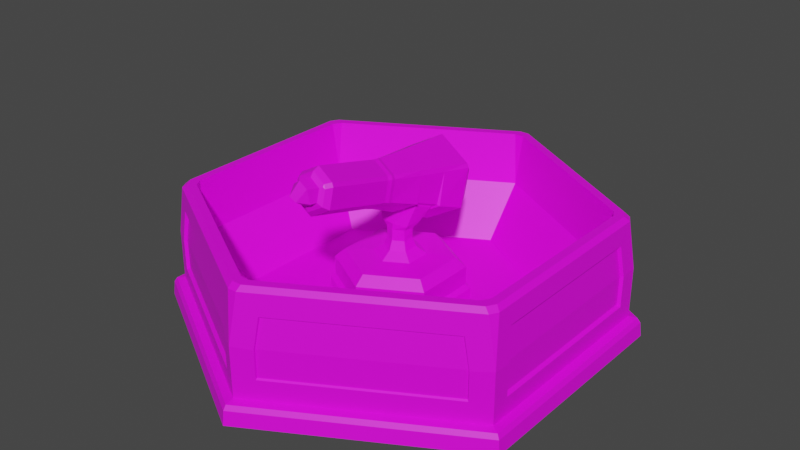 # Source: LightCannon.blend  (saved by Blender 2.81.16; exported with 4.5.12 LTS)
import bpy
from mathutils import Matrix  # noqa: F401  (used for matrix-valued properties, if any)

bpy.ops.wm.read_factory_settings(use_empty=True)
scene = bpy.context.scene
scene.name = 'Scene'

# ---- collections
col_collection = bpy.data.collections.new('Collection'); scene.collection.children.link(col_collection)

# ---- images (referenced by path relative to the original .blend; pixels are not part of the script)
import os
ASSET_DIR = os.environ.get("B2B_ASSET_DIR", "")  # directory of the original .blend (textures are referenced by path, not embedded)
HERE = os.path.dirname(os.path.abspath(__file__))  # packed textures are extracted next to this script under _unpacked/

def load_image(name, relpath, width, height, colorspace="sRGB"):
    """Load a texture the original file referenced (path relative to the .blend, or extracted next to this script)."""
    p = next((c for c in (os.path.join(HERE, relpath), os.path.join(ASSET_DIR, relpath)) if relpath and os.path.exists(c)), "")
    if p:
        img = bpy.data.images.load(p, check_existing=True)
        img.name = name
    else:  # same state as the original file: an image datablock whose file is absent (Cycles renders it pink)
        img = bpy.data.images.new(name, width, height)
        img.source = "FILE"
        img.filepath = "//" + (relpath or name)
    img.colorspace_settings.name = colorspace
    return img
img_colorpalette_png = load_image('ColorPalette.png', 'ColorPalette.png', 1024, 1024, 'sRGB')

# ---- materials (node trees are filled in below, after node groups)
mat_material_001 = bpy.data.materials.new('Material.001')
mat_material_001.use_transparent_shadow = False

# ---- material node trees
mat_material_001.use_nodes = True; mat_material_001.node_tree.nodes.clear()
_N = mat_material_001.node_tree.nodes; _L = mat_material_001.node_tree.links
n0 = _N.new('ShaderNodeOutputMaterial'); n0.name = 'Material Output'; n0.location = (300, 300)
n1 = _N.new('ShaderNodeBsdfPrincipled'); n1.name = 'Principled BSDF'; n1.location = (10, 300)
n1.distribution = 'GGX'
n1.subsurface_method = 'BURLEY'
n1.inputs[3].default_value = 1.45
n1.inputs[27].default_value = (0.0, 0.0, 0.0, 1.0)
n1.inputs[28].default_value = 1.0
n2 = _N.new('ShaderNodeTexImage'); n2.name = 'Image Texture'; n2.location = (-432, 238)
n2.image = img_colorpalette_png
_L.new(n1.outputs[0], n0.inputs[0])
_L.new(n2.outputs[0], n1.inputs[0])
n0.is_active_output = True

# ---- world
world_world = bpy.data.worlds.new('World'); scene.world = world_world
world_world.use_nodes = True; world_world.node_tree.nodes.clear()
_N = world_world.node_tree.nodes; _L = world_world.node_tree.links
n0 = _N.new('ShaderNodeOutputWorld'); n0.name = 'World Output'; n0.location = (300, 300)
n1 = _N.new('ShaderNodeBackground'); n1.name = 'Background'; n1.location = (10, 300)
n1.inputs[0].default_value = (0.05088, 0.05088, 0.05088, 1.0)
_L.new(n1.outputs[0], n0.inputs[0])
n0.is_active_output = True
world_world.color = (0.05088, 0.05088, 0.05088)
world_world.use_sun_shadow = False
world_world.sun_shadow_jitter_overblur = 0.0

# ---- meshes
me_cylinder = bpy.data.meshes.new('Cylinder')
me_cylinder.from_pydata([(-0.866, 0.5, -1.0), (-0.866, -0.5, -1.0), (-8.742e-08, -1.0, -1.0), (0.866, -0.5, -1.0), (0.866, 0.5, -1.0), (0.0, 1.0, -1.0), (0.2555, 0.1476, -0.8445), (-0.2556, -0.1475, -0.8445), (-0.2556, 0.1474, -0.8445), (0.0001626, 0.295, -0.8445), (-2.757e-05, -0.295, -0.8445), (0.2555, -0.1475, -0.8445), (-2.524e-05, -0.2742, -0.8255), (-0.2375, 0.137, -0.8255), (-0.2375, -0.1371, -0.8255), (0.0001515, 0.2742, -0.8255), (0.2375, -0.1371, -0.8255), (0.2375, 0.1372, -0.8255), (0.0441, -0.02546, -0.6275), (-2.382e-07, -0.05092, -0.6275), (3.257e-05, 0.0509, -0.6275), (-0.04409, 0.02542, -0.6275), (-0.04409, -0.02546, -0.6275), (0.04409, 0.02546, -0.6275), (-2.671e-09, 0.2807, -0.5779), (0.1029, 0.2961, -0.5205), (-7.104e-09, -0.1709, -0.4409), (0.0, 0.1769, -0.6143), (0.08936, -0.1593, -0.3904), (0.1566, 0.2003, -0.527), (-1.624e-08, -0.12, -0.2408), (-1.581e-08, 0.2705, -0.265), (-0.08927, -0.1603, -0.3901), (-0.1566, 0.2003, -0.527), (-1.306e-08, 0.3422, -0.3484), (-0.1029, 0.2961, -0.5205), (0.001533, -0.1896, -0.4342), (0.09031, -0.1764, -0.3847), (0.001533, -0.1366, -0.2361), (-0.08724, -0.1764, -0.3847), (-8.98e-09, -0.2093, -0.4265), (0.0862, -0.1946, -0.3791), (-1.757e-08, -0.1552, -0.235), (-0.08629, -0.1936, -0.3794), (-3.18e-08, -0.5081, -0.3444), (0.08441, -0.4955, -0.2974), (-4.032e-08, -0.4577, -0.1562), (-0.08441, -0.4955, -0.2974), (-3.431e-08, -0.5268, -0.3204), (0.0685, -0.5166, -0.2822), (-4.123e-08, -0.4859, -0.1676), (-0.0685, -0.5166, -0.2822), (-3.519e-08, -0.5302, -0.2951), (0.04806, -0.523, -0.2683), (0.04806, -0.5087, -0.2147), (-4.004e-08, -0.5015, -0.1879), (-0.04806, -0.5087, -0.2147), (-0.04806, -0.523, -0.2683), (0.004247, -0.5845, -0.2576), (0.04032, -0.5488, -0.2676), (0.03464, -0.5573, -0.2065), (-0.004151, -0.5546, -0.1836), (-0.04648, -0.5406, -0.2129), (-0.0238, -0.5891, -0.2399), (0.07983, -0.1324, -0.2852), (0.08938, -0.1353, -0.3013), (0.1472, 0.2485, -0.347), (0.1566, 0.2442, -0.3628), (-0.08933, -0.1358, -0.3012), (-0.07994, -0.1311, -0.2855), (-0.1472, 0.2485, -0.347), (-0.1566, 0.2442, -0.3628), (0.09343, 0.3282, -0.4005), (0.1029, 0.324, -0.4163), (-0.1029, 0.324, -0.4163), (-0.09343, 0.3282, -0.4005), (0.08177, -0.1486, -0.2809), (0.09031, -0.1524, -0.2952), (-0.08724, -0.1524, -0.2952), (-0.0787, -0.1486, -0.2809), (0.07688, -0.1663, -0.2779), (0.08619, -0.1719, -0.2934), (-0.08623, -0.1713, -0.2935), (-0.07677, -0.1675, -0.2777), (0.07497, -0.4689, -0.198), (0.08441, -0.4731, -0.2138), (-0.08441, -0.4731, -0.2138), (-0.07497, -0.4689, -0.198), (0.0685, -0.499, -0.2164), (0.05905, -0.4947, -0.2005), (0.05996, -0.5014, -0.2095), (-0.05905, -0.4947, -0.2005), (-0.0685, -0.499, -0.2164), (-0.05996, -0.5014, -0.2095), (-4.151e-09, -0.04296, -0.5032), (-2.076e-09, 0.06695, -0.5588), (0.1348, 0.08709, -0.4836), (0.113, -0.02608, -0.4402), (-1.568e-08, 0.1475, -0.2581), (-1.555e-08, 0.02456, -0.2512), (-0.1348, 0.08709, -0.4836), (-0.113, -0.02608, -0.4402), (0.1253, 0.1288, -0.328), (0.1035, 0.009089, -0.309), (0.1082, 0.006355, -0.3289), (0.1291, 0.121, -0.3472), (-0.1291, 0.121, -0.3472), (-0.1082, 0.006355, -0.3289), (-0.1035, 0.009089, -0.309), (-0.1253, 0.1288, -0.328), (-5.998e-09, -0.03597, -0.4966), (-4.096e-09, 0.06474, -0.5475), (0.1062, 0.06582, -0.4808), (0.09209, -0.007422, -0.4528), (-0.1062, 0.06582, -0.4808), (-0.09209, -0.007422, -0.4528), (0.1235, 0.08319, -0.4787), (0.1035, -0.0205, -0.4389), (-0.1235, 0.08319, -0.4787), (-0.1035, -0.0205, -0.4389), (-5.564e-09, -0.02084, -0.5034), (-4.22e-09, 0.04961, -0.5408), (-5.564e-09, -0.02455, -0.5105), (-4.22e-09, 0.04591, -0.548), (0.1062, 0.06212, -0.488), (0.09209, -0.01113, -0.4599), (-0.1062, 0.06212, -0.488), (-0.09209, -0.01113, -0.4599), (-5.591e-09, -0.04647, -0.5546), (-4.66e-09, 0.02236, -0.5546), (0.07352, 0.02548, -0.5546), (0.06375, -0.03533, -0.5546), (-0.07352, 0.02548, -0.5546), (-0.06375, -0.03533, -0.5546), (-5.421e-09, -0.04801, -0.5789), (-4.744e-09, 0.03278, -0.5789), (0.05347, 0.01654, -0.5789), (0.04636, -0.02769, -0.5789), (-0.05347, 0.01654, -0.5789), (-0.04636, -0.02769, -0.5789), (0.2555, 0.1476, -0.915), (0.2555, -0.1475, -0.915), (0.0001626, 0.295, -0.915), (-0.2556, -0.1475, -0.915), (-0.2556, 0.1474, -0.915), (-2.757e-05, -0.295, -0.915), (0.2375, 0.1372, -0.7459), (0.2, 0.1155, -0.7072), (-0.2375, -0.1371, -0.7459), (-0.2001, -0.1155, -0.7072), (-0.2001, 0.1154, -0.7072), (-0.2375, 0.137, -0.7459), (0.0001515, 0.2742, -0.7459), (0.0001285, 0.2309, -0.7072), (-2.524e-05, -0.2742, -0.7459), (-2.04e-05, -0.2309, -0.7072), (0.2, -0.1155, -0.7072), (0.2375, -0.1371, -0.7459), (-0.562, -0.3245, -0.9113), (-5.745e-08, -0.6489, -0.9113), (0.562, -0.3245, -0.9113), (0.562, 0.3245, -0.9113), (8.975e-10, 0.6489, -0.9113), (-0.562, 0.3245, -0.9113), (-0.8159, -0.3812, -0.8214), (0.07782, -0.8972, -0.8214), (0.7381, -0.516, -0.8214), (0.7381, 0.516, -0.8214), (0.07782, 0.8972, -0.8214), (-0.8159, 0.3812, -0.8214), (-0.8165, -0.3812, -0.6948), (0.07814, -0.8977, -0.6948), (0.8159, -0.4711, -0.6878), (0.7384, 0.5165, -0.6948), (-1.8e-09, 0.9421, -0.6878), (-0.8159, 0.4711, -0.6878), (-0.7197, -0.44, -0.454), (-0.7197, -0.4155, -0.6878), (-0.7409, -0.4032, -0.454), (-0.02125, -0.8433, -0.454), (0.02125, -0.8433, -0.454), (-7.078e-08, -0.831, -0.6878), (0.7197, -0.44, -0.454), (0.7409, -0.4032, -0.454), (0.7197, -0.4155, -0.6878), (0.7409, 0.4032, -0.454), (0.7197, 0.44, -0.454), (0.7197, 0.4155, -0.6878), (0.02125, 0.8433, -0.454), (-0.02125, 0.8433, -0.454), (3.936e-09, 0.831, -0.6878), (-0.7409, 0.4032, -0.454), (-0.7197, 0.4155, -0.6878), (-0.7197, 0.44, -0.454), (-0.7222, -0.5108, -0.5512), (-0.7558, -0.4609, -0.454), (-0.777, -0.4241, -0.454), (-0.8045, -0.3604, -0.5625), (0.09017, -0.8769, -0.5625), (0.02125, -0.885, -0.454), (-0.02125, -0.885, -0.454), (-0.08127, -0.8809, -0.5512), (0.7558, -0.4609, -0.454), (0.7143, -0.5165, -0.5625), (0.8035, -0.37, -0.5512), (0.777, -0.4241, -0.454), (0.777, 0.4241, -0.454), (0.8035, 0.37, -0.5512), (0.7143, 0.5165, -0.5625), (0.7558, 0.4609, -0.454), (-0.08127, 0.8809, -0.5512), (-0.02125, 0.885, -0.454), (0.02125, 0.885, -0.454), (0.09017, 0.8769, -0.5625), (-0.8045, 0.3604, -0.5625), (-0.777, 0.4241, -0.454), (-0.7558, 0.4609, -0.454), (-0.7222, 0.5108, -0.5512), (-0.06803, -0.9028, -0.8327), (0.8159, -0.3925, -0.8327), (0.8159, 0.3925, -0.8327), (-0.06803, 0.9028, -0.8327), (-0.7479, 0.5103, -0.8327), (-0.7479, -0.5103, -0.8327), (-0.8159, -0.4711, -0.6878), (-8.416e-08, -0.9421, -0.6878), (-0.8165, 0.3812, -0.6948), (0.7384, -0.5165, -0.6948), (0.8159, 0.4711, -0.6878), (0.07814, 0.8977, -0.6948), (0.01953, -0.9083, -0.473), (0.7768, -0.4711, -0.473), (0.7768, 0.4711, -0.473), (0.01953, 0.9083, -0.473), (-0.7964, 0.4372, -0.473), (-0.7964, -0.4372, -0.473), (0.07738, -0.8891, -0.6947), (0.7313, -0.5116, -0.6947), (0.7313, 0.5116, -0.6947), (0.07738, 0.8891, -0.6947), (-0.8087, 0.3775, -0.6947), (-0.8087, -0.3775, -0.6947), (0.07707, -0.8885, -0.816), (0.731, -0.511, -0.816), (0.731, 0.511, -0.816), (0.07707, 0.8885, -0.816), (-0.808, 0.3775, -0.816), (-0.808, -0.3775, -0.816), (0.0893, -0.8684, -0.568), (0.7074, -0.5116, -0.568), (0.7074, 0.5116, -0.568), (0.0893, 0.8684, -0.568), (-0.7967, 0.3569, -0.568), (-0.7967, -0.3569, -0.568), (-0.8159, -0.4711, -0.9113), (-8.416e-08, -0.9421, -0.9113), (0.8159, -0.4711, -0.9113), (0.8159, 0.4711, -0.9113), (-1.8e-09, 0.9421, -0.9113), (-0.8159, 0.4711, -0.9113), (-0.7482, -0.5108, -0.6939), (-0.0683, -0.9033, -0.6939), (-0.7482, 0.5108, -0.6939), (0.8165, -0.3925, -0.6939), (0.8165, 0.3925, -0.6939), (-0.0683, 0.9033, -0.6939), (-0.7768, -0.4711, -0.473), (-0.01953, -0.9083, -0.473), (0.7964, -0.4372, -0.473), (0.7964, 0.4372, -0.473), (-0.01953, 0.9083, -0.473), (-0.7768, 0.4711, -0.473), (-0.7358, -0.5024, -0.6938), (-0.06717, -0.8884, -0.6938), (0.8029, -0.386, -0.6938), (0.8029, 0.386, -0.6938), (-0.06717, 0.8884, -0.6938), (-0.7358, 0.5024, -0.6938), (-0.7355, -0.5019, -0.8217), (-0.0669, -0.8879, -0.8217), (0.8024, -0.386, -0.8217), (0.8024, 0.386, -0.8217), (-0.0669, 0.8879, -0.8217), (-0.7355, 0.5019, -0.8217), (-0.7102, -0.5024, -0.5623), (-0.07993, -0.8663, -0.5623), (0.7902, -0.3639, -0.5623), (0.7902, 0.3639, -0.5623), (-0.07993, 0.8663, -0.5623), (-0.7102, 0.5024, -0.5623), (-0.8483, 0.4898, -0.9183), (-0.8597, 0.4964, -0.9384), (-0.8483, -0.4898, -0.9183), (-0.8597, -0.4964, -0.9384), (-8.686e-08, -0.9927, -0.9384), (-8.611e-08, -0.9795, -0.9183), (0.8597, -0.4964, -0.9384), (0.8483, -0.4898, -0.9183), (0.8597, 0.4964, -0.9384), (0.8483, 0.4898, -0.9183), (-7.275e-11, 0.9927, -0.9384), (-4.826e-10, 0.9795, -0.9183), (4.069e-05, 0.06614, -0.6679), (6.497e-05, 0.1117, -0.699), (-1.945e-06, -0.06616, -0.6679), (-7.05e-06, -0.1117, -0.699), (-0.09679, 0.05581, -0.699), (-0.0573, 0.03304, -0.6679), (-0.0573, -0.03308, -0.6679), (-0.09679, -0.05587, -0.699), (0.09677, -0.05587, -0.699), (0.05729, -0.03308, -0.6679), (0.05729, 0.03308, -0.6679), (0.09677, 0.05589, -0.699)], [], [(295, 297, 256, 255), (297, 299, 257, 256), (299, 301, 258, 257), (9, 6, 140, 142), (10, 7, 143, 145), (11, 10, 145, 141), (310, 305, 155, 156), (6, 11, 141, 140), (7, 8, 144, 143), (145, 143, 144, 142, 140, 141), (14, 13, 8, 7), (17, 16, 11, 6), (16, 12, 10, 11), (12, 14, 7, 10), (15, 17, 6, 9), (8, 9, 142, 144), (19, 18, 23, 20, 21, 22), (305, 309, 149, 155), (311, 312, 23, 18), (313, 310, 156, 147), (309, 306, 150, 149), (303, 313, 147, 153), (30, 69, 79, 38), (95, 27, 29, 96), (29, 27, 24, 25), (102, 66, 31, 98), (27, 33, 35, 24), (64, 30, 38, 76), (31, 66, 72, 34), (106, 71, 33, 100), (25, 24, 35, 74, 75, 34, 72, 73), (37, 77, 81, 41), (68, 32, 39, 78), (33, 71, 74, 35), (100, 33, 27, 95), (70, 31, 34, 75), (39, 36, 40, 43), (26, 28, 37, 36), (96, 29, 67, 105), (67, 29, 25, 73), (98, 31, 70, 109), (32, 26, 36, 39), (45, 85, 88, 49), (78, 39, 43, 82), (76, 38, 42, 80), (41, 81, 85, 45), (38, 79, 83, 42), (36, 37, 41, 40), (47, 44, 48, 51), (42, 83, 87, 46), (40, 41, 45, 44), (43, 40, 44, 47), (82, 43, 47, 86), (80, 42, 46, 84), (86, 47, 51, 92), (84, 46, 50, 89), (49, 88, 90, 54, 53), (46, 87, 91, 50), (44, 45, 49, 48), (55, 56, 62, 61), (50, 91, 93, 56, 55), (48, 49, 53, 52), (51, 48, 52, 57), (93, 92, 51, 57, 56), (90, 89, 50, 55, 54), (62, 63, 61), (53, 54, 60, 59), (56, 57, 63, 62), (54, 55, 61, 60), (52, 53, 59, 58), (57, 52, 58, 63), (61, 63, 60), (59, 60, 58), (63, 58, 60), (88, 89, 90), (91, 92, 93), (72, 66, 67, 73), (103, 64, 65, 104), (107, 68, 69, 108), (70, 75, 74, 71), (79, 69, 68, 78), (64, 76, 77, 65), (78, 82, 83, 79), (76, 80, 81, 77), (87, 83, 82, 86), (85, 81, 80, 84), (86, 92, 91, 87), (84, 89, 88, 85), (28, 65, 77, 37), (71, 106, 109, 70), (106, 107, 108, 109), (66, 102, 105, 67), (102, 103, 104, 105), (30, 99, 108, 69), (99, 98, 109, 108), (28, 97, 104, 65), (97, 94, 110, 117), (32, 101, 94, 26), (68, 107, 101, 32), (96, 105, 116), (64, 103, 99, 30), (103, 102, 98, 99), (26, 94, 97, 28), (101, 107, 119), (117, 116, 105, 104), (120, 115, 127, 122), (107, 106, 118, 119), (113, 120, 122, 125), (106, 100, 118), (94, 101, 119, 110), (95, 96, 116, 111), (100, 95, 111, 118), (104, 97, 117), (113, 112, 116, 117), (114, 115, 119, 118), (115, 120, 110, 119), (121, 114, 118, 111), (120, 113, 117, 110), (112, 121, 111, 116), (124, 125, 131, 130), (122, 127, 133, 128), (112, 113, 125, 124), (121, 112, 124, 123), (114, 121, 123, 126), (115, 114, 126, 127), (131, 128, 134, 137), (133, 132, 138, 139), (123, 124, 130, 129), (126, 123, 129, 132), (127, 126, 132, 133), (125, 122, 128, 131), (139, 138, 135, 134), (134, 135, 136, 137), (128, 133, 139, 134), (130, 131, 137, 136), (129, 130, 136, 135), (132, 129, 135, 138), (138, 135, 20, 21), (21, 22, 139, 138), (22, 19, 134, 139), (19, 18, 137, 134), (18, 23, 136, 137), (135, 136, 23, 20), (307, 308, 22, 21), (304, 311, 18, 19), (312, 302, 20, 23), (308, 304, 19, 22), (13, 15, 9, 8), (151, 152, 15, 13), (152, 146, 17, 15), (157, 154, 12, 16), (154, 148, 14, 12), (302, 307, 21, 20), (148, 151, 13, 14), (147, 156, 157, 146), (153, 147, 146, 152), (149, 150, 151, 148), (155, 149, 148, 154), (152, 151, 150, 153), (156, 155, 154, 157), (146, 157, 16, 17), (292, 295, 255, 254), (3, 2, 1, 0, 5, 4), (0, 291, 300, 5), (301, 290, 259, 258), (1, 293, 291, 0), (159, 160, 161, 162, 163, 158), (4, 298, 296, 3), (2, 294, 293, 1), (5, 300, 298, 4), (3, 296, 294, 2), (220, 264, 275, 281), (161, 160, 184, 187), (160, 159, 181, 184), (209, 186, 185, 206), (158, 163, 192, 177), (226, 169, 246, 240), (204, 263, 274, 286), (170, 197, 253, 241), (263, 219, 280, 274), (171, 165, 242, 236), (159, 158, 177, 181), (178, 196, 195, 176), (162, 161, 187, 190), (197, 214, 252, 253), (199, 180, 179, 200), (163, 162, 190, 192), (211, 189, 188, 212), (179, 176, 195, 200), (182, 180, 199, 202), (261, 201, 285, 273), (164, 170, 241, 247), (193, 189, 211, 216), (193, 216, 215, 191), (176, 177, 178), (179, 180, 181), (182, 183, 184), (185, 186, 187), (188, 189, 190), (191, 192, 193), (266, 235, 224), (225, 230, 267), (185, 183, 205, 206), (188, 186, 209, 212), (178, 191, 215, 196), (174, 270, 233), (176, 179, 181, 177), (180, 182, 184, 181), (183, 185, 187, 184), (186, 188, 190, 187), (191, 178, 177, 192), (189, 193, 192, 190), (205, 183, 182, 202), (213, 208, 250, 251), (231, 172, 268), (269, 228, 232), (234, 271, 175), (222, 262, 277, 283), (195, 196, 235, 266), (199, 200, 267, 230), (205, 202, 231, 268), (209, 206, 269, 232), (211, 212, 233, 270), (215, 216, 271, 234), (200, 195, 266, 267), (202, 199, 230, 231), (206, 205, 268, 269), (212, 209, 232, 233), (196, 215, 234, 235), (216, 211, 270, 271), (194, 260, 272, 284), (166, 165, 255, 256), (168, 167, 257, 258), (164, 169, 259, 254), (170, 164, 254, 224), (165, 171, 225, 255), (169, 226, 175, 259), (227, 166, 256, 172), (167, 173, 228, 257), (229, 168, 258, 174), (198, 203, 231, 230), (208, 213, 233, 232), (214, 197, 235, 234), (197, 170, 224, 235), (226, 214, 234, 175), (171, 198, 230, 225), (203, 227, 172, 231), (173, 208, 232, 228), (213, 229, 174, 233), (246, 247, 241, 240), (244, 245, 239, 238), (242, 243, 237, 236), (236, 237, 249, 248), (238, 239, 251, 250), (240, 241, 253, 252), (214, 226, 240, 252), (166, 227, 237, 243), (198, 171, 236, 248), (173, 167, 244, 238), (165, 166, 243, 242), (227, 203, 249, 237), (168, 229, 239, 245), (167, 168, 245, 244), (208, 173, 238, 250), (203, 198, 248, 249), (169, 164, 247, 246), (229, 213, 251, 239), (218, 223, 254, 255), (220, 219, 256, 257), (222, 221, 258, 259), (223, 260, 224, 254), (261, 218, 255, 225), (262, 222, 259, 175), (219, 263, 172, 256), (264, 220, 257, 228), (221, 265, 174, 258), (194, 201, 267, 266), (204, 207, 269, 268), (210, 217, 271, 270), (260, 194, 266, 224), (201, 261, 225, 267), (263, 204, 268, 172), (207, 264, 228, 269), (265, 210, 270, 174), (217, 262, 175, 271), (276, 277, 289, 288), (280, 281, 275, 274), (282, 283, 277, 276), (274, 275, 287, 286), (278, 279, 273, 272), (272, 273, 285, 284), (223, 218, 279, 278), (264, 207, 287, 275), (265, 221, 282, 276), (219, 220, 281, 280), (210, 265, 276, 288), (201, 194, 284, 285), (221, 222, 283, 282), (262, 217, 289, 277), (207, 204, 286, 287), (260, 223, 278, 272), (217, 210, 288, 289), (218, 261, 273, 279), (293, 294, 295, 292), (294, 296, 297, 295), (296, 298, 299, 297), (298, 300, 301, 299), (291, 293, 292, 290), (300, 291, 290, 301), (290, 292, 254, 259), (311, 304, 305, 310), (303, 306, 307, 302), (304, 308, 309, 305), (308, 307, 306, 309), (302, 312, 313, 303), (312, 311, 310, 313), (306, 303, 153, 150)])
_uv = me_cylinder.uv_layers.new(name='UVMap')
_uv.uv.foreach_set('vector', [0.6437, 0.9535, 0.6437, 0.9535, 0.6437, 0.9535, 0.6437, 0.9535, 0.6437, 0.9535, 0.6437, 0.9535, 0.6437, 0.9535, 0.6437, 0.9535, 0.6437, 0.9535, 0.6437, 0.9535, 0.6437, 0.9535, 0.6437, 0.9535, 0.45, 0.9548, 0.45, 0.9548, 0.45, 0.9548, 0.45, 0.9548, 0.45, 0.9548, 0.45, 0.9548, 0.45, 0.9548, 0.45, 0.9548, 0.45, 0.9548, 0.45, 0.9548, 0.45, 0.9548, 0.45, 0.9548, 0.9343, 0.9509, 0.9343, 0.9509, 0.9343, 0.9509, 0.9343, 0.9509, 0.45, 0.9548, 0.45, 0.9548, 0.45, 0.9548, 0.45, 0.9548, 0.45, 0.9548, 0.45, 0.9548, 0.45, 0.9548, 0.45, 0.9548, 0.3469, 0.374, 0.3469, 0.374, 0.3469, 0.374, 0.3469, 0.374, 0.3469, 0.374, 0.3469, 0.374, 0.45, 0.9548, 0.45, 0.9548, 0.45, 0.9548, 0.45, 0.9548, 0.45, 0.9548, 0.45, 0.9548, 0.45, 0.9548, 0.45, 0.9548, 0.45, 0.9548, 0.45, 0.9548, 0.45, 0.9548, 0.45, 0.9548, 0.45, 0.9548, 0.45, 0.9548, 0.45, 0.9548, 0.45, 0.9548, 0.45, 0.9548, 0.45, 0.9548, 0.45, 0.9548, 0.45, 0.9548, 0.45, 0.9548, 0.45, 0.9548, 0.45, 0.9548, 0.45, 0.9548, 0.3469, 0.374, 0.3469, 0.374, 0.3469, 0.374, 0.3469, 0.374, 0.3469, 0.374, 0.3469, 0.374, 0.9343, 0.9509, 0.9343, 0.9509, 0.9343, 0.9509, 0.9343, 0.9509, 0.3469, 0.374, 0.3469, 0.374, 0.3469, 0.374, 0.3469, 0.374, 0.9343, 0.9509, 0.9343, 0.9509, 0.9343, 0.9509, 0.9343, 0.9509, 0.9343, 0.9509, 0.9343, 0.9509, 0.9343, 0.9509, 0.9343, 0.9509, 0.9343, 0.9509, 0.9343, 0.9509, 0.9343, 0.9509, 0.9343, 0.9509, 0.1462, 0.7944, 0.1462, 0.7944, 0.1462, 0.7944, 0.1462, 0.7944, 0.3469, 0.374, 0.3469, 0.374, 0.3469, 0.374, 0.3469, 0.374, 0.3469, 0.374, 0.3469, 0.374, 0.3469, 0.374, 0.3469, 0.374, 0.3469, 0.374, 0.3469, 0.374, 0.3469, 0.374, 0.3469, 0.374, 0.3469, 0.374, 0.3469, 0.374, 0.3469, 0.374, 0.3469, 0.374, 0.1462, 0.7944, 0.1462, 0.7944, 0.1462, 0.7944, 0.1462, 0.7944, 0.3469, 0.374, 0.3469, 0.374, 0.3469, 0.374, 0.3469, 0.374, 0.3469, 0.374, 0.3469, 0.374, 0.3469, 0.374, 0.3469, 0.374, 0.3469, 0.374, 0.3469, 0.374, 0.3469, 0.374, 0.3469, 0.374, 0.3469, 0.374, 0.3469, 0.374, 0.3469, 0.374, 0.3469, 0.374, 0.1462, 0.7944, 0.1462, 0.7944, 0.1462, 0.7944, 0.1462, 0.7944, 0.1462, 0.7944, 0.1462, 0.7944, 0.1462, 0.7944, 0.1462, 0.7944, 0.3469, 0.374, 0.3469, 0.374, 0.3469, 0.374, 0.3469, 0.374, 0.3469, 0.374, 0.3469, 0.374, 0.3469, 0.374, 0.3469, 0.374, 0.3469, 0.374, 0.3469, 0.374, 0.3469, 0.374, 0.3469, 0.374, 0.1462, 0.7944, 0.1462, 0.7944, 0.1462, 0.7944, 0.1462, 0.7944, 0.1462, 0.7944, 0.1462, 0.7944, 0.1462, 0.7944, 0.1462, 0.7944, 0.3469, 0.374, 0.3469, 0.374, 0.3469, 0.374, 0.3469, 0.374, 0.3469, 0.374, 0.3469, 0.374, 0.3469, 0.374, 0.3469, 0.374, 0.3469, 0.374, 0.3469, 0.374, 0.3469, 0.374, 0.3469, 0.374, 0.1462, 0.7944, 0.1462, 0.7944, 0.1462, 0.7944, 0.1462, 0.7944, 0.3469, 0.374, 0.3469, 0.374, 0.3469, 0.374, 0.3469, 0.374, 0.1462, 0.7944, 0.1462, 0.7944, 0.1462, 0.7944, 0.1462, 0.7944, 0.1462, 0.7944, 0.1462, 0.7944, 0.1462, 0.7944, 0.1462, 0.7944, 0.3469, 0.374, 0.3469, 0.374, 0.3469, 0.374, 0.3469, 0.374, 0.1462, 0.7944, 0.1462, 0.7944, 0.1462, 0.7944, 0.1462, 0.7944, 0.1462, 0.7944, 0.1462, 0.7944, 0.1462, 0.7944, 0.1462, 0.7944, 0.3469, 0.374, 0.3469, 0.374, 0.3469, 0.374, 0.3469, 0.374, 0.3469, 0.374, 0.3469, 0.374, 0.3469, 0.374, 0.3469, 0.374, 0.3469, 0.374, 0.3469, 0.374, 0.3469, 0.374, 0.3469, 0.374, 0.3469, 0.374, 0.3469, 0.374, 0.3469, 0.374, 0.3469, 0.374, 0.3469, 0.374, 0.3469, 0.374, 0.3469, 0.374, 0.3469, 0.374, 0.3469, 0.374, 0.3469, 0.374, 0.3469, 0.374, 0.3469, 0.374, 0.3469, 0.374, 0.3469, 0.374, 0.3469, 0.374, 0.3469, 0.374, 0.3469, 0.374, 0.3469, 0.374, 0.3469, 0.374, 0.3469, 0.374, 0.04695, 0.9533, 0.04695, 0.9533, 0.04695, 0.9533, 0.04695, 0.9533, 0.04695, 0.9533, 0.3469, 0.374, 0.3469, 0.374, 0.3469, 0.374, 0.3469, 0.374, 0.3469, 0.374, 0.3469, 0.374, 0.3469, 0.374, 0.3469, 0.374, 0.05115, 0.9578, 0.05115, 0.9578, 0.05115, 0.9578, 0.05115, 0.9578, 0.04695, 0.9533, 0.04695, 0.9533, 0.04695, 0.9533, 0.04695, 0.9533, 0.04695, 0.9533, 0.04695, 0.9533, 0.04695, 0.9533, 0.04695, 0.9533, 0.04695, 0.9533, 0.04695, 0.9533, 0.04695, 0.9533, 0.04695, 0.9533, 0.04695, 0.9533, 0.04695, 0.9533, 0.04695, 0.9533, 0.04695, 0.9533, 0.04695, 0.9533, 0.04695, 0.9533, 0.04695, 0.9533, 0.04695, 0.9533, 0.04695, 0.9533, 0.04695, 0.9533, 0.04695, 0.9533, 0.05115, 0.9578, 0.05115, 0.9578, 0.05115, 0.9578, 0.05115, 0.9578, 0.05115, 0.9578, 0.05115, 0.9578, 0.05115, 0.9578, 0.05115, 0.9578, 0.05115, 0.9578, 0.05115, 0.9578, 0.05115, 0.9578, 0.05115, 0.9578, 0.05115, 0.9578, 0.05115, 0.9578, 0.05115, 0.9578, 0.05115, 0.9578, 0.05115, 0.9578, 0.05115, 0.9578, 0.05115, 0.9578, 0.05115, 0.9578, 0.05115, 0.9578, 0.05115, 0.9578, 0.05115, 0.9578, 0.05115, 0.9578, 0.05115, 0.9578, 0.05115, 0.9578, 0.05115, 0.9578, 0.05115, 0.9578, 0.05115, 0.9578, 0.05115, 0.9578, 0.05115, 0.9578, 0.05115, 0.9578, 0.04695, 0.9533, 0.04695, 0.9533, 0.04695, 0.9533, 0.04695, 0.9533, 0.04695, 0.9533, 0.04695, 0.9533, 0.05115, 0.9545, 0.05115, 0.9545, 0.05115, 0.9545, 0.05115, 0.9545, 0.05115, 0.9545, 0.05115, 0.9545, 0.05115, 0.9545, 0.05115, 0.9545, 0.04722, 0.9545, 0.04722, 0.9545, 0.04722, 0.9545, 0.04722, 0.9545, 0.04722, 0.9545, 0.04722, 0.9545, 0.04722, 0.9545, 0.04722, 0.9545, 0.1415, 0.7902, 0.1415, 0.7902, 0.1415, 0.7902, 0.1415, 0.7902, 0.1454, 0.7902, 0.1454, 0.7902, 0.1454, 0.7902, 0.1454, 0.7902, 0.1415, 0.7902, 0.1415, 0.7902, 0.1415, 0.7902, 0.1415, 0.7902, 0.1454, 0.7902, 0.1454, 0.7902, 0.1454, 0.7902, 0.1454, 0.7902, 0.04722, 0.9545, 0.04722, 0.9545, 0.04722, 0.9545, 0.04722, 0.9545, 0.05115, 0.9545, 0.05115, 0.9545, 0.05115, 0.9545, 0.05115, 0.9545, 0.04722, 0.9545, 0.04722, 0.9545, 0.04722, 0.9545, 0.04722, 0.9545, 0.05115, 0.9545, 0.05115, 0.9545, 0.05115, 0.9545, 0.05115, 0.9545, 0.1462, 0.7944, 0.1462, 0.7944, 0.1462, 0.7944, 0.1462, 0.7944, 0.04722, 0.9545, 0.04722, 0.9545, 0.04722, 0.9545, 0.04722, 0.9545, 0.04722, 0.9545, 0.04722, 0.9545, 0.04722, 0.9545, 0.04722, 0.9545, 0.05115, 0.9545, 0.05115, 0.9545, 0.05115, 0.9545, 0.05115, 0.9545, 0.05115, 0.9545, 0.05115, 0.9545, 0.05115, 0.9545, 0.05115, 0.9545, 0.3469, 0.374, 0.3469, 0.374, 0.3469, 0.374, 0.3469, 0.374, 0.3469, 0.374, 0.3469, 0.374, 0.3469, 0.374, 0.3469, 0.374, 0.3469, 0.374, 0.3469, 0.374, 0.3469, 0.374, 0.3469, 0.374, 0.3469, 0.374, 0.3469, 0.374, 0.3469, 0.374, 0.3469, 0.374, 0.3469, 0.374, 0.3469, 0.374, 0.3469, 0.374, 0.3469, 0.374, 0.3469, 0.374, 0.3469, 0.374, 0.3469, 0.374, 0.3469, 0.374, 0.3469, 0.374, 0.3469, 0.374, 0.3469, 0.374, 0.3469, 0.374, 0.3469, 0.374, 0.3469, 0.374, 0.3469, 0.374, 0.3469, 0.374, 0.3469, 0.374, 0.3469, 0.374, 0.3469, 0.374, 0.3469, 0.374, 0.3469, 0.374, 0.3469, 0.374, 0.3469, 0.374, 0.3469, 0.374, 0.3469, 0.374, 0.3469, 0.374, 0.3469, 0.374, 0.3469, 0.374, 0.3469, 0.374, 0.3469, 0.374, 0.3469, 0.374, 0.3469, 0.374, 0.3469, 0.374, 0.3469, 0.374, 0.3469, 0.374, 0.3469, 0.374, 0.3469, 0.374, 0.3469, 0.374, 0.3469, 0.374, 0.3469, 0.374, 0.3469, 0.374, 0.3469, 0.374, 0.3469, 0.374, 0.3469, 0.374, 0.3469, 0.374, 0.3469, 0.374, 0.3469, 0.374, 0.3469, 0.374, 0.3469, 0.374, 0.3469, 0.374, 0.3469, 0.374, 0.3469, 0.374, 0.3469, 0.374, 0.3469, 0.374, 0.3469, 0.374, 0.3469, 0.374, 0.3469, 0.374, 0.3469, 0.374, 0.3469, 0.374, 0.3469, 0.374, 0.3469, 0.374, 0.3469, 0.374, 0.3469, 0.374, 0.3469, 0.374, 0.3469, 0.374, 0.3469, 0.374, 0.3469, 0.374, 0.3469, 0.374, 0.3469, 0.374, 0.3469, 0.374, 0.3469, 0.374, 0.3469, 0.374, 0.3469, 0.374, 0.3469, 0.374, 0.3469, 0.374, 0.3469, 0.374, 0.3469, 0.374, 0.3469, 0.374, 0.3469, 0.374, 0.3469, 0.374, 0.3469, 0.374, 0.3469, 0.374, 0.3469, 0.374, 0.3469, 0.374, 0.3469, 0.374, 0.3469, 0.374, 0.3469, 0.374, 0.3469, 0.374, 0.3469, 0.374, 0.3469, 0.374, 0.3469, 0.374, 0.3469, 0.374, 0.3469, 0.374, 0.3469, 0.374, 0.3469, 0.374, 0.3469, 0.374, 0.3469, 0.374, 0.3469, 0.374, 0.3469, 0.374, 0.3469, 0.374, 0.3469, 0.374, 0.3469, 0.374, 0.3469, 0.374, 0.3469, 0.374, 0.3469, 0.374, 0.3469, 0.374, 0.3469, 0.374, 0.3469, 0.374, 0.3469, 0.374, 0.3469, 0.374, 0.3469, 0.374, 0.3469, 0.374, 0.3469, 0.374, 0.3469, 0.374, 0.3469, 0.374, 0.3469, 0.374, 0.3469, 0.374, 0.3469, 0.374, 0.3469, 0.374, 0.3469, 0.374, 0.3469, 0.374, 0.3469, 0.374, 0.3469, 0.374, 0.3469, 0.374, 0.3469, 0.374, 0.3469, 0.374, 0.3469, 0.374, 0.3469, 0.374, 0.3469, 0.374, 0.3469, 0.374, 0.3469, 0.374, 0.3469, 0.374, 0.3469, 0.374, 0.3469, 0.374, 0.3469, 0.374, 0.3469, 0.374, 0.3469, 0.374, 0.3469, 0.374, 0.3469, 0.374, 0.3469, 0.374, 0.3469, 0.374, 0.3469, 0.374, 0.3469, 0.374, 0.3469, 0.374, 0.3469, 0.374, 0.3469, 0.374, 0.3469, 0.374, 0.3469, 0.374, 0.3469, 0.374, 0.3469, 0.374, 0.3469, 0.374, 0.3469, 0.374, 0.3469, 0.374, 0.3469, 0.374, 0.3469, 0.374, 0.3469, 0.374, 0.3469, 0.374, 0.3469, 0.374, 0.3469, 0.374, 0.3469, 0.374, 0.3469, 0.374, 0.3469, 0.374, 0.3469, 0.374, 0.3469, 0.374, 0.3469, 0.374, 0.3469, 0.374, 0.3469, 0.374, 0.3469, 0.374, 0.3469, 0.374, 0.3469, 0.374, 0.3469, 0.374, 0.3469, 0.374, 0.3469, 0.374, 0.3469, 0.374, 0.3469, 0.374, 0.3469, 0.374, 0.3469, 0.374, 0.3469, 0.374, 0.3469, 0.374, 0.3469, 0.374, 0.3469, 0.374, 0.3469, 0.374, 0.3469, 0.374, 0.3469, 0.374, 0.3469, 0.374, 0.3469, 0.374, 0.3469, 0.374, 0.3469, 0.374, 0.3469, 0.374, 0.3469, 0.374, 0.3469, 0.374, 0.3469, 0.374, 0.3469, 0.374, 0.3469, 0.374, 0.3469, 0.374, 0.3469, 0.374, 0.45, 0.9548, 0.45, 0.9548, 0.45, 0.9548, 0.45, 0.9548, 0.9343, 0.9509, 0.9343, 0.9509, 0.9343, 0.9509, 0.9343, 0.9509, 0.9343, 0.9509, 0.9343, 0.9509, 0.9343, 0.9509, 0.9343, 0.9509, 0.9343, 0.9509, 0.9343, 0.9509, 0.9343, 0.9509, 0.9343, 0.9509, 0.9343, 0.9509, 0.9343, 0.9509, 0.9343, 0.9509, 0.9343, 0.9509, 0.3469, 0.374, 0.3469, 0.374, 0.3469, 0.374, 0.3469, 0.374, 0.9343, 0.9509, 0.9343, 0.9509, 0.9343, 0.9509, 0.9343, 0.9509, 0.9343, 0.9509, 0.9343, 0.9509, 0.9343, 0.9509, 0.9343, 0.9509, 0.9343, 0.9509, 0.9343, 0.9509, 0.9343, 0.9509, 0.9343, 0.9509, 0.9343, 0.9509, 0.9343, 0.9509, 0.9343, 0.9509, 0.9343, 0.9509, 0.9343, 0.9509, 0.9343, 0.9509, 0.9343, 0.9509, 0.9343, 0.9509, 0.9343, 0.9509, 0.9343, 0.9509, 0.9343, 0.9509, 0.9343, 0.9509, 0.9343, 0.9509, 0.9343, 0.9509, 0.9343, 0.9509, 0.9343, 0.9509, 0.9343, 0.9509, 0.9343, 0.9509, 0.9343, 0.9509, 0.9343, 0.9509, 0.6437, 0.9535, 0.6437, 0.9535, 0.6437, 0.9535, 0.6437, 0.9535, 0.9531, 0.9535, 0.9531, 0.9535, 0.9531, 0.9535, 0.9531, 0.9535, 0.9531, 0.9535, 0.9531, 0.9535, 0.6437, 0.9535, 0.6437, 0.9535, 0.6437, 0.9535, 0.6437, 0.9535, 0.6437, 0.9535, 0.6437, 0.9535, 0.6437, 0.9535, 0.6437, 0.9535, 0.6437, 0.9535, 0.6437, 0.9535, 0.6437, 0.9535, 0.6437, 0.9535, 0.9531, 0.9535, 0.9531, 0.9535, 0.9531, 0.9535, 0.9531, 0.9535, 0.9531, 0.9535, 0.9531, 0.9535, 0.6437, 0.9535, 0.6437, 0.9535, 0.6437, 0.9535, 0.6437, 0.9535, 0.6437, 0.9535, 0.6437, 0.9535, 0.6437, 0.9535, 0.6437, 0.9535, 0.6437, 0.9535, 0.6437, 0.9535, 0.6437, 0.9535, 0.6437, 0.9535, 0.6437, 0.9535, 0.6437, 0.9535, 0.6437, 0.9535, 0.6437, 0.9535, 0.9531, 0.9535, 0.9531, 0.9535, 0.9531, 0.9535, 0.9531, 0.9535, 0.9531, 0.9535, 0.9531, 0.9535, 0.9531, 0.9535, 0.9531, 0.9535, 0.9531, 0.9535, 0.9531, 0.9535, 0.9531, 0.9535, 0.9531, 0.9535, 0.04837, 0.9574, 0.04837, 0.9574, 0.04837, 0.9574, 0.04837, 0.9574, 0.9531, 0.9535, 0.9531, 0.9535, 0.9531, 0.9535, 0.9531, 0.9535, 0.9531, 0.9535, 0.9531, 0.9535, 0.9531, 0.9535, 0.9531, 0.9535, 0.9531, 0.9535, 0.9531, 0.9535, 0.9531, 0.9535, 0.9531, 0.9535, 0.9531, 0.9535, 0.9531, 0.9535, 0.9531, 0.9535, 0.9531, 0.9535, 0.9531, 0.9535, 0.9531, 0.9535, 0.9531, 0.9535, 0.9531, 0.9535, 0.9531, 0.9535, 0.9531, 0.9535, 0.9531, 0.9535, 0.9531, 0.9535, 0.9531, 0.9535, 0.9531, 0.9535, 0.9531, 0.9535, 0.9531, 0.9535, 0.04837, 0.9574, 0.04837, 0.9574, 0.04837, 0.9574, 0.04837, 0.9574, 0.9531, 0.9535, 0.9531, 0.9535, 0.9531, 0.9535, 0.9531, 0.9535, 0.9531, 0.9535, 0.9531, 0.9535, 0.9531, 0.9535, 0.9531, 0.9535, 0.04837, 0.9574, 0.04837, 0.9574, 0.04837, 0.9574, 0.04837, 0.9574, 0.9531, 0.9535, 0.9531, 0.9535, 0.9531, 0.9535, 0.9531, 0.9535, 0.04837, 0.9574, 0.04837, 0.9574, 0.04837, 0.9574, 0.04837, 0.9574, 0.9531, 0.9535, 0.9531, 0.9535, 0.9531, 0.9535, 0.9531, 0.9535, 0.9531, 0.9535, 0.9531, 0.9535, 0.9531, 0.9535, 0.9531, 0.9535, 0.9531, 0.9535, 0.9531, 0.9535, 0.9531, 0.9535, 0.9531, 0.9535, 0.9531, 0.9535, 0.9531, 0.9535, 0.9531, 0.9535, 0.9531, 0.9535, 0.9531, 0.9535, 0.9531, 0.9535, 0.9531, 0.9535, 0.9531, 0.9535, 0.04837, 0.9574, 0.04837, 0.9574, 0.04837, 0.9574, 0.04837, 0.9574, 0.0468, 0.9574, 0.0468, 0.9574, 0.0468, 0.9574, 0.0468, 0.9574, 0.0468, 0.9574, 0.0468, 0.9574, 0.0468, 0.9574, 0.0468, 0.9574, 0.0468, 0.9574, 0.0468, 0.9574, 0.0468, 0.9574, 0.0468, 0.9574, 0.0468, 0.9574, 0.0468, 0.9574, 0.0468, 0.9574, 0.0468, 0.9574, 0.0468, 0.9574, 0.0468, 0.9574, 0.04993, 0.9561, 0.04993, 0.9561, 0.04993, 0.9561, 0.04993, 0.9561, 0.04993, 0.9561, 0.04993, 0.9561, 0.9531, 0.9535, 0.9531, 0.9535, 0.9531, 0.9535, 0.9531, 0.9535, 0.9531, 0.9535, 0.9531, 0.9535, 0.9531, 0.9535, 0.9531, 0.9535, 0.9531, 0.9535, 0.9531, 0.9535, 0.9531, 0.9535, 0.9531, 0.9535, 0.04993, 0.9561, 0.04993, 0.9561, 0.04993, 0.9561, 0.9531, 0.9535, 0.9531, 0.9535, 0.9531, 0.9535, 0.9531, 0.9535, 0.9531, 0.9535, 0.9531, 0.9535, 0.9531, 0.9535, 0.9531, 0.9535, 0.9531, 0.9535, 0.9531, 0.9535, 0.9531, 0.9535, 0.9531, 0.9535, 0.9531, 0.9535, 0.9531, 0.9535, 0.9531, 0.9535, 0.9531, 0.9535, 0.9531, 0.9535, 0.9531, 0.9535, 0.9531, 0.9535, 0.9531, 0.9535, 0.9531, 0.9535, 0.9531, 0.9535, 0.9531, 0.9535, 0.9531, 0.9535, 0.04837, 0.9574, 0.04837, 0.9574, 0.04837, 0.9574, 0.04837, 0.9574, 0.9531, 0.9535, 0.9531, 0.9535, 0.9531, 0.9535, 0.9531, 0.9535, 0.04993, 0.9561, 0.04993, 0.9561, 0.04993, 0.9561, 0.04993, 0.9561, 0.04993, 0.9561, 0.04993, 0.9561, 0.04993, 0.9561, 0.04993, 0.9561, 0.04993, 0.9561, 0.9531, 0.9535, 0.9531, 0.9535, 0.9531, 0.9535, 0.9531, 0.9535, 0.04837, 0.9574, 0.04837, 0.9574, 0.04837, 0.9574, 0.04837, 0.9574, 0.04837, 0.9574, 0.04837, 0.9574, 0.04837, 0.9574, 0.04837, 0.9574, 0.04837, 0.9574, 0.04837, 0.9574, 0.04837, 0.9574, 0.04837, 0.9574, 0.04837, 0.9574, 0.04837, 0.9574, 0.04837, 0.9574, 0.04837, 0.9574, 0.04837, 0.9574, 0.04837, 0.9574, 0.04837, 0.9574, 0.04837, 0.9574, 0.04837, 0.9574, 0.04837, 0.9574, 0.04837, 0.9574, 0.04837, 0.9574, 0.9531, 0.9535, 0.9531, 0.9535, 0.9531, 0.9535, 0.9531, 0.9535, 0.9531, 0.9535, 0.9531, 0.9535, 0.9531, 0.9535, 0.9531, 0.9535, 0.9531, 0.9535, 0.9531, 0.9535, 0.9531, 0.9535, 0.9531, 0.9535, 0.9531, 0.9535, 0.9531, 0.9535, 0.9531, 0.9535, 0.9531, 0.9535, 0.9531, 0.9535, 0.9531, 0.9535, 0.9531, 0.9535, 0.9531, 0.9535, 0.9531, 0.9535, 0.9531, 0.9535, 0.9531, 0.9535, 0.9531, 0.9535, 0.9531, 0.9535, 0.9531, 0.9535, 0.9531, 0.9535, 0.9531, 0.9535, 0.9531, 0.9535, 0.9531, 0.9535, 0.9531, 0.9535, 0.9531, 0.9535, 0.9531, 0.9535, 0.9531, 0.9535, 0.9531, 0.9535, 0.9531, 0.9535, 0.9531, 0.9535, 0.9531, 0.9535, 0.9531, 0.9535, 0.9531, 0.9535, 0.9531, 0.9535, 0.9531, 0.9535, 0.9531, 0.9535, 0.9531, 0.9535, 0.9531, 0.9535, 0.9531, 0.9535, 0.9531, 0.9535, 0.9531, 0.9535, 0.9531, 0.9535, 0.9531, 0.9535, 0.9531, 0.9535, 0.9531, 0.9535, 0.9531, 0.9535, 0.9531, 0.9535, 0.9531, 0.9535, 0.9531, 0.9535, 0.9531, 0.9535, 0.9531, 0.9535, 0.9531, 0.9535, 0.9531, 0.9535, 0.9531, 0.9535, 0.9531, 0.9535, 0.9531, 0.9535, 0.9531, 0.9535, 0.9531, 0.9535, 0.9531, 0.9535, 0.9531, 0.9535, 0.9531, 0.9535, 0.9531, 0.9535, 0.9531, 0.9535, 0.9531, 0.9535, 0.9531, 0.9535, 0.9531, 0.9535, 0.9531, 0.9535, 0.9531, 0.9535, 0.9531, 0.9535, 0.9531, 0.9535, 0.9531, 0.9535, 0.9531, 0.9535, 0.9531, 0.9535, 0.9531, 0.9535, 0.9531, 0.9535, 0.9531, 0.9535, 0.9531, 0.9535, 0.9531, 0.9535, 0.9531, 0.9535, 0.9531, 0.9535, 0.9531, 0.9535, 0.9531, 0.9535, 0.9531, 0.9535, 0.9531, 0.9535, 0.9531, 0.9535, 0.9531, 0.9535, 0.9531, 0.9535, 0.9531, 0.9535, 0.9531, 0.9535, 0.9531, 0.9535, 0.9531, 0.9535, 0.9531, 0.9535, 0.9531, 0.9535, 0.3469, 0.374, 0.3469, 0.374, 0.3469, 0.374, 0.3469, 0.374, 0.3469, 0.374, 0.3469, 0.374, 0.3469, 0.374, 0.3469, 0.374, 0.3469, 0.374, 0.3469, 0.374, 0.3469, 0.374, 0.3469, 0.374, 0.3469, 0.374, 0.3469, 0.374, 0.3469, 0.374, 0.3469, 0.374, 0.3469, 0.374, 0.3469, 0.374, 0.3469, 0.374, 0.3469, 0.374, 0.3469, 0.374, 0.3469, 0.374, 0.3469, 0.374, 0.3469, 0.374, 0.9531, 0.9535, 0.9531, 0.9535, 0.9531, 0.9535, 0.9531, 0.9535, 0.9531, 0.9535, 0.9531, 0.9535, 0.9531, 0.9535, 0.9531, 0.9535, 0.9531, 0.9535, 0.9531, 0.9535, 0.9531, 0.9535, 0.9531, 0.9535, 0.9531, 0.9535, 0.9531, 0.9535, 0.9531, 0.9535, 0.9531, 0.9535, 0.9531, 0.9535, 0.9531, 0.9535, 0.9531, 0.9535, 0.9531, 0.9535, 0.9531, 0.9535, 0.9531, 0.9535, 0.9531, 0.9535, 0.9531, 0.9535, 0.9531, 0.9535, 0.9531, 0.9535, 0.9531, 0.9535, 0.9531, 0.9535, 0.9531, 0.9535, 0.9531, 0.9535, 0.9531, 0.9535, 0.9531, 0.9535, 0.9531, 0.9535, 0.9531, 0.9535, 0.9531, 0.9535, 0.9531, 0.9535, 0.9531, 0.9535, 0.9531, 0.9535, 0.9531, 0.9535, 0.9531, 0.9535, 0.9531, 0.9535, 0.9531, 0.9535, 0.9531, 0.9535, 0.9531, 0.9535, 0.9531, 0.9535, 0.9531, 0.9535, 0.9531, 0.9535, 0.9531, 0.9535, 0.9531, 0.9535, 0.9531, 0.9535, 0.9531, 0.9535, 0.9531, 0.9535, 0.9531, 0.9535, 0.9531, 0.9535, 0.9531, 0.9535, 0.9531, 0.9535, 0.9531, 0.9535, 0.9531, 0.9535, 0.9531, 0.9535, 0.9531, 0.9535, 0.9531, 0.9535, 0.9531, 0.9535, 0.9531, 0.9535, 0.9531, 0.9535, 0.9531, 0.9535, 0.9531, 0.9535, 0.9531, 0.9535, 0.9531, 0.9535, 0.9531, 0.9535, 0.9531, 0.9535, 0.9531, 0.9535, 0.9531, 0.9535, 0.9531, 0.9535, 0.9531, 0.9535, 0.9531, 0.9535, 0.9531, 0.9535, 0.9531, 0.9535, 0.9531, 0.9535, 0.9531, 0.9535, 0.9531, 0.9535, 0.9531, 0.9535, 0.9531, 0.9535, 0.9531, 0.9535, 0.9531, 0.9535, 0.9531, 0.9535, 0.9531, 0.9535, 0.9531, 0.9535, 0.9531, 0.9535, 0.9531, 0.9535, 0.9531, 0.9535, 0.9531, 0.9535, 0.9531, 0.9535, 0.9531, 0.9535, 0.9531, 0.9535, 0.9531, 0.9535, 0.9531, 0.9535, 0.9531, 0.9535, 0.9531, 0.9535, 0.9531, 0.9535, 0.9531, 0.9535, 0.9531, 0.9535, 0.9531, 0.9535, 0.9531, 0.9535, 0.9531, 0.9535, 0.9531, 0.9535, 0.9531, 0.9535, 0.9531, 0.9535, 0.9531, 0.9535, 0.9531, 0.9535, 0.9531, 0.9535, 0.9531, 0.9535, 0.9531, 0.9535, 0.9531, 0.9535, 0.9531, 0.9535, 0.9531, 0.9535, 0.9531, 0.9535, 0.9531, 0.9535, 0.9531, 0.9535, 0.9531, 0.9535, 0.9531, 0.9535, 0.3469, 0.374, 0.3469, 0.374, 0.3469, 0.374, 0.3469, 0.374, 0.3469, 0.374, 0.3469, 0.374, 0.3469, 0.374, 0.3469, 0.374, 0.3469, 0.374, 0.3469, 0.374, 0.3469, 0.374, 0.3469, 0.374, 0.3469, 0.374, 0.3469, 0.374, 0.3469, 0.374, 0.3469, 0.374, 0.3469, 0.374, 0.3469, 0.374, 0.3469, 0.374, 0.3469, 0.374, 0.3469, 0.374, 0.3469, 0.374, 0.3469, 0.374, 0.3469, 0.374, 0.9531, 0.9535, 0.9531, 0.9535, 0.9531, 0.9535, 0.9531, 0.9535, 0.9531, 0.9535, 0.9531, 0.9535, 0.9531, 0.9535, 0.9531, 0.9535, 0.9531, 0.9535, 0.9531, 0.9535, 0.9531, 0.9535, 0.9531, 0.9535, 0.9531, 0.9535, 0.9531, 0.9535, 0.9531, 0.9535, 0.9531, 0.9535, 0.9531, 0.9535, 0.9531, 0.9535, 0.9531, 0.9535, 0.9531, 0.9535, 0.9531, 0.9535, 0.9531, 0.9535, 0.9531, 0.9535, 0.9531, 0.9535, 0.9531, 0.9535, 0.9531, 0.9535, 0.9531, 0.9535, 0.9531, 0.9535, 0.9531, 0.9535, 0.9531, 0.9535, 0.9531, 0.9535, 0.9531, 0.9535, 0.9531, 0.9535, 0.9531, 0.9535, 0.9531, 0.9535, 0.9531, 0.9535, 0.9531, 0.9535, 0.9531, 0.9535, 0.9531, 0.9535, 0.9531, 0.9535, 0.9531, 0.9535, 0.9531, 0.9535, 0.9531, 0.9535, 0.9531, 0.9535, 0.9531, 0.9535, 0.9531, 0.9535, 0.9531, 0.9535, 0.9531, 0.9535, 0.6437, 0.9535, 0.6437, 0.9535, 0.6437, 0.9535, 0.6437, 0.9535, 0.6437, 0.9535, 0.6437, 0.9535, 0.6437, 0.9535, 0.6437, 0.9535, 0.6437, 0.9535, 0.6437, 0.9535, 0.6437, 0.9535, 0.6437, 0.9535, 0.6437, 0.9535, 0.6437, 0.9535, 0.6437, 0.9535, 0.6437, 0.9535, 0.6437, 0.9535, 0.6437, 0.9535, 0.6437, 0.9535, 0.6437, 0.9535, 0.6437, 0.9535, 0.6437, 0.9535, 0.6437, 0.9535, 0.6437, 0.9535, 0.6437, 0.9535, 0.6437, 0.9535, 0.6437, 0.9535, 0.6437, 0.9535, 0.05496, 0.9506, 0.05496, 0.9506, 0.05496, 0.9506, 0.05496, 0.9506, 0.04997, 0.9587, 0.04997, 0.9587, 0.04997, 0.9587, 0.04997, 0.9587, 0.05496, 0.9506, 0.05496, 0.9506, 0.05496, 0.9506, 0.05496, 0.9506, 0.05496, 0.9506, 0.05496, 0.9506, 0.05496, 0.9506, 0.05496, 0.9506, 0.05496, 0.9506, 0.05496, 0.9506, 0.05496, 0.9506, 0.05496, 0.9506, 0.05496, 0.9506, 0.05496, 0.9506, 0.05496, 0.9506, 0.05496, 0.9506, 0.9343, 0.9509, 0.9343, 0.9509, 0.9343, 0.9509, 0.9343, 0.9509])
me_cylinder.materials.append(mat_material_001)
me_cylinder.use_remesh_fix_poles = True
me_cylinder.use_remesh_preserve_attributes = False
me_cylinder.use_mirror_vertex_groups = False
me_cylinder.update()

# ---- objects
ob_cylinder = bpy.data.objects.new('Cylinder', me_cylinder)

# ---- transforms, parenting, visibility, modifiers, constraints
ob_cylinder.location = (0.0, 0.0, 1.0)
ob_cylinder.lineart.crease_threshold = 0.0

# ---- collection membership
col_collection.objects.link(ob_cylinder)

# ---- scene / render settings (as saved in the file)
scene.frame_start = 1; scene.frame_end = 250; scene.frame_set(1)
scene.render.engine = 'BLENDER_EEVEE_NEXT'
scene.cycles.use_denoising = False
scene.cycles.samples = 128
scene.cycles.sampling_pattern = 'TABULATED_SOBOL'
scene.cycles.use_adaptive_sampling = False
scene.cycles.use_light_tree = False
scene.view_settings.view_transform = 'Filmic'
bpy.context.view_layer.update()

# ---- added for rendering (the .blend has no active camera and no usable light): camera, sun
cam_auto = bpy.data.cameras.new('AutoCamera')
cam_auto.lens = 50.0
cam_auto.sensor_width = 36.0
cam_auto.clip_end = 1000.0
ob_auto_camera = bpy.data.objects.new('AutoCamera', cam_auto)
scene.collection.objects.link(ob_auto_camera)
ob_auto_camera.location = (2.5694, -3.08329, 2.47744)
ob_auto_camera.rotation_euler = (1.09748, -7.21219e-08, 0.694738)
scene.camera = ob_auto_camera
light_auto_sun = bpy.data.lights.new('AutoSun', 'SUN')
light_auto_sun.energy = 3.0
light_auto_sun.angle = 0.0523599
ob_auto_sun = bpy.data.objects.new('AutoSun', light_auto_sun)
scene.collection.objects.link(ob_auto_sun)
ob_auto_sun.rotation_euler = (0.872665, 0.174533, 0.523599)
bpy.context.view_layer.update()
